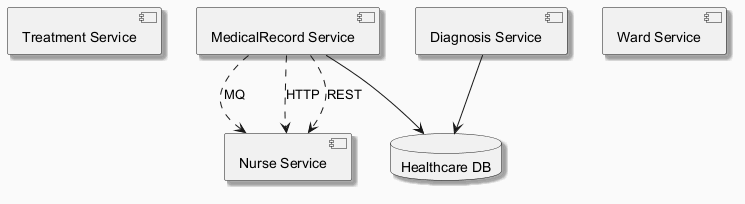

The diagram above was rendered by PlantUML. Its source (embedded in the PNG):
@startuml
skinparam backgroundColor #FAFAFA
skinparam classBackgroundColor #FFF3E0
skinparam classBorderColor #E65100
skinparam shadowing true
component "Treatment Service" as C_TreatmentService
component "Nurse Service" as C_NurseService
component "Diagnosis Service" as C_DiagnosisService
component "Ward Service" as C_WardService
component "MedicalRecord Service" as C_MedicalRecordService
database "Healthcare DB" as DB_healthcare
C_DiagnosisService --> DB_healthcare
C_MedicalRecordService --> DB_healthcare
C_MedicalRecordService ..> C_NurseService : MQ
C_MedicalRecordService ..> C_NurseService : HTTP
C_MedicalRecordService ..> C_NurseService : REST
@enduml